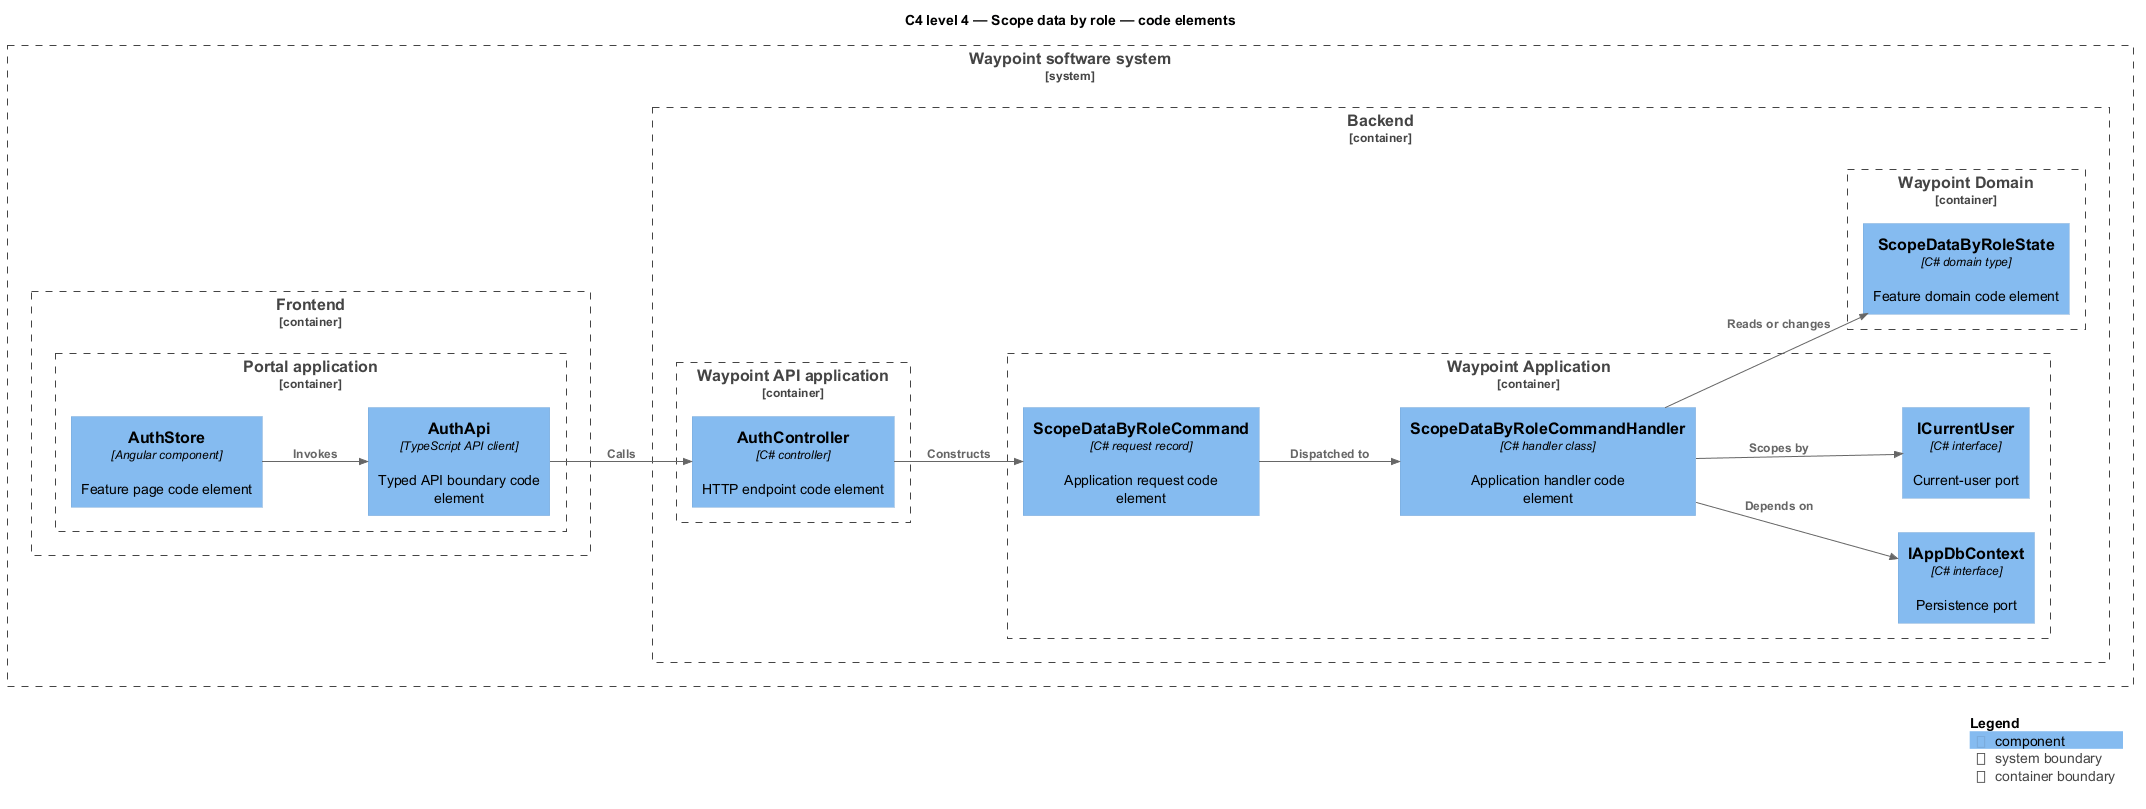

The diagram above was rendered by PlantUML. Its source (embedded in the PNG):
@startuml
!include <C4/C4_Component>
LAYOUT_LEFT_RIGHT()
title C4 level 4 — Scope data by role — code elements
System_Boundary(waypoint, "Waypoint software system") {
  Container_Boundary(frontend, "Frontend") {
    Container_Boundary(frontend_app, "Portal application") {
      Component(page, "AuthStore", "Angular component", "Feature page code element")
      Component(client, "AuthApi", "TypeScript API client", "Typed API boundary code element")
    }
  }
  Container_Boundary(backend, "Backend") {
    Container_Boundary(api_app, "Waypoint API application") {
      Component(controller, "AuthController", "C# controller", "HTTP endpoint code element")
    }
    Container_Boundary(application, "Waypoint Application") {
      Component(request, "ScopeDataByRoleCommand", "C# request record", "Application request code element")
      Component(handler, "ScopeDataByRoleCommandHandler", "C# handler class", "Application handler code element")
      Component(dbport, "IAppDbContext", "C# interface", "Persistence port")
      Component(current, "ICurrentUser", "C# interface", "Current-user port")
    }
    Container_Boundary(domain, "Waypoint Domain") {
      Component(entity, "ScopeDataByRoleState", "C# domain type", "Feature domain code element")
    }
  }
}
Rel(page, client, "Invokes")
Rel(client, controller, "Calls")
Rel(controller, request, "Constructs")
Rel(request, handler, "Dispatched to")
Rel(handler, dbport, "Depends on")
Rel(handler, current, "Scopes by")
Rel(handler, entity, "Reads or changes")
SHOW_LEGEND()
@enduml